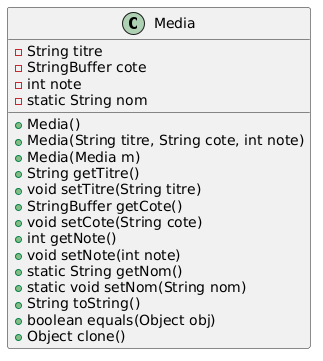

The diagram above was rendered by PlantUML. Its source (embedded in the PNG):
@startuml
class Media {
    - String titre
    - StringBuffer cote
    - int note
    - static String nom
    + Media()
    + Media(String titre, String cote, int note)
    + Media(Media m)
    + String getTitre()
    + void setTitre(String titre)
    + StringBuffer getCote()
    + void setCote(String cote)
    + int getNote()
    + void setNote(int note)
    + static String getNom()
    + static void setNom(String nom)
    + String toString()
    + boolean equals(Object obj)
    + Object clone()
}
@enduml